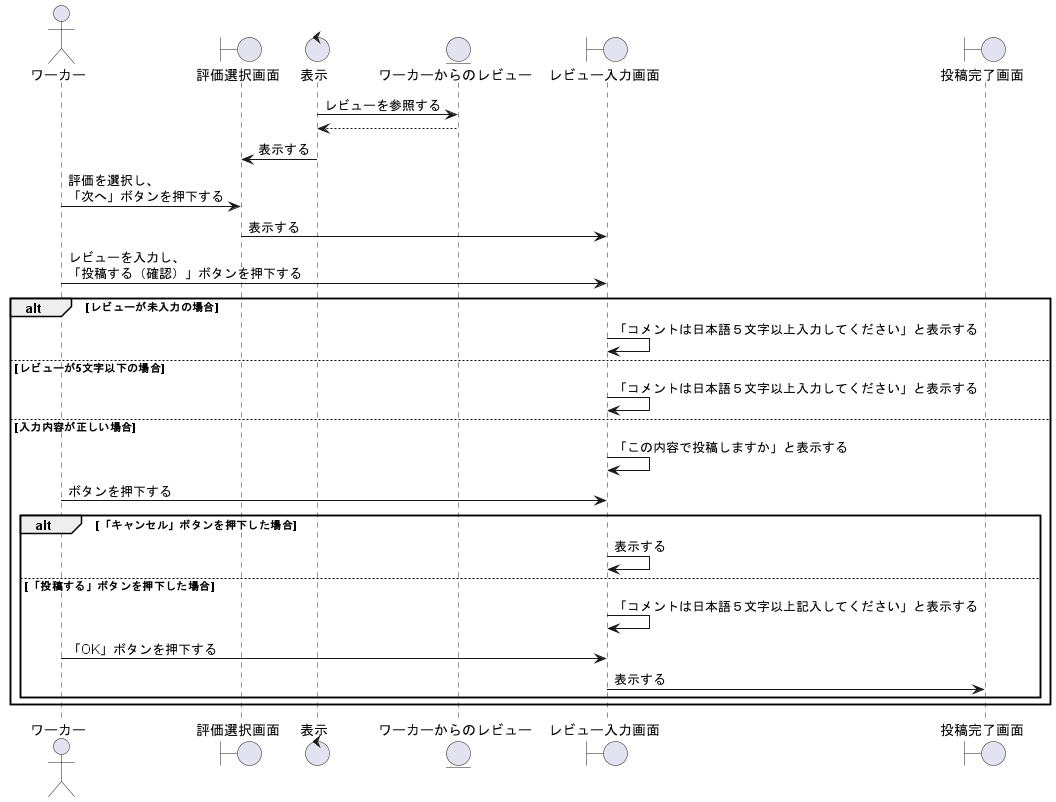

The diagram above was rendered by PlantUML. Its source (embedded in the PNG):
@startuml レビューを投稿する

actor    ワーカー as wo1
boundary 評価選択画面 as rsc1
control  表示     as co1
entity   ワーカーからのレビュー as rv1
boundary レビュー入力画面 as ric1
boundary 投稿完了画面 as rcc1

co1 -> rv1 : レビューを参照する
rv1 --> co1 

co1 -> rsc1 : 表示する

wo1 -> rsc1 :評価を選択し、\n「次へ」ボタンを押下する

    rsc1 -> ric1:表示する
    wo1 -> ric1:レビューを入力し、\n「投稿する（確認）」ボタンを押下する

    alt レビューが未入力の場合
        ric1 -> ric1 :「コメントは日本語５文字以上入力してください」と表示する
    else レビューが5文字以下の場合
        ric1 -> ric1 :「コメントは日本語５文字以上入力してください」と表示する
    else 入力内容が正しい場合
        ric1 -> ric1 :「この内容で投稿しますか」と表示する
        wo1 -> ric1 : ボタンを押下する
        alt 「キャンセル」ボタンを押下した場合
            ric1 -> ric1 :表示する
        else 「投稿する」ボタンを押下した場合
            ric1 -> ric1 :「コメントは日本語５文字以上記入してください」と表示する
            wo1 -> ric1 : 「OK」ボタンを押下する
            ric1 -> rcc1 : 表示する
        end
    end 




@enduml